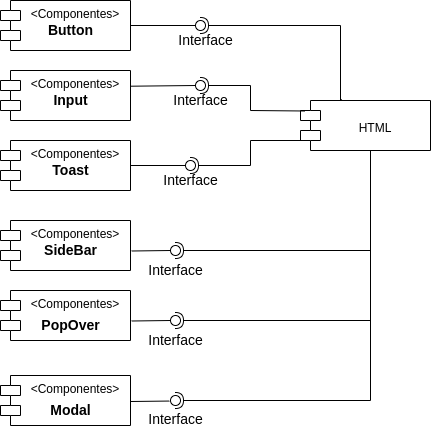

The diagram above was exported from draw.io. Its source (the exported page's mxGraphModel, read from the mxfile embedded in the PNG):
<mxGraphModel dx="862" dy="436" grid="1" gridSize="10" guides="1" tooltips="1" connect="1" arrows="1" fold="1" page="1" pageScale="1" pageWidth="827" pageHeight="1169" math="0" shadow="0">
  <root>
    <mxCell id="0" />
    <mxCell id="1" parent="0" />
    <mxCell id="b_wNqhha4EOCUdaKqDda-1" value="&lt;Componentes&gt;" style="shape=module;align=left;spacingLeft=20;align=center;verticalAlign=top;labelBorderColor=none;" parent="1" vertex="1">
      <mxGeometry x="280" y="160" width="130" height="50" as="geometry" />
    </mxCell>
    <mxCell id="b_wNqhha4EOCUdaKqDda-2" value="Button" style="text;html=1;align=center;verticalAlign=middle;resizable=0;points=[];autosize=1;strokeColor=none;fillColor=none;fontStyle=1;fontSize=14;" parent="1" vertex="1">
      <mxGeometry x="320" y="180" width="60" height="20" as="geometry" />
    </mxCell>
    <mxCell id="b_wNqhha4EOCUdaKqDda-3" value="&lt;Componentes&gt;" style="shape=module;align=left;spacingLeft=20;align=center;verticalAlign=top;labelBorderColor=none;" parent="1" vertex="1">
      <mxGeometry x="280" y="230" width="130" height="50" as="geometry" />
    </mxCell>
    <mxCell id="b_wNqhha4EOCUdaKqDda-4" value="Input" style="text;html=1;align=center;verticalAlign=middle;resizable=0;points=[];autosize=1;strokeColor=none;fillColor=none;fontStyle=1;fontSize=14;" parent="1" vertex="1">
      <mxGeometry x="325" y="250" width="50" height="20" as="geometry" />
    </mxCell>
    <mxCell id="b_wNqhha4EOCUdaKqDda-5" value="&lt;Componentes&gt;" style="shape=module;align=left;spacingLeft=20;align=center;verticalAlign=top;labelBorderColor=none;" parent="1" vertex="1">
      <mxGeometry x="280" y="300" width="130" height="50" as="geometry" />
    </mxCell>
    <mxCell id="b_wNqhha4EOCUdaKqDda-6" value="Toast" style="text;html=1;align=center;verticalAlign=middle;resizable=0;points=[];autosize=1;strokeColor=none;fillColor=none;fontStyle=1;fontSize=14;" parent="1" vertex="1">
      <mxGeometry x="325" y="320" width="50" height="20" as="geometry" />
    </mxCell>
    <mxCell id="b_wNqhha4EOCUdaKqDda-7" value="&lt;Componentes&gt;" style="shape=module;align=left;spacingLeft=20;align=center;verticalAlign=top;labelBorderColor=none;" parent="1" vertex="1">
      <mxGeometry x="280" y="380" width="130" height="50" as="geometry" />
    </mxCell>
    <mxCell id="b_wNqhha4EOCUdaKqDda-8" value="SideBar" style="text;html=1;align=center;verticalAlign=middle;resizable=0;points=[];autosize=1;strokeColor=none;fillColor=none;fontStyle=1;fontSize=14;" parent="1" vertex="1">
      <mxGeometry x="315" y="400" width="70" height="20" as="geometry" />
    </mxCell>
    <mxCell id="b_wNqhha4EOCUdaKqDda-9" value="" style="rounded=0;orthogonalLoop=1;jettySize=auto;html=1;endArrow=none;endFill=0;sketch=0;sourcePerimeterSpacing=0;targetPerimeterSpacing=0;fontSize=14;exitX=1;exitY=0.5;exitDx=0;exitDy=0;" parent="1" source="b_wNqhha4EOCUdaKqDda-1" target="b_wNqhha4EOCUdaKqDda-11" edge="1">
      <mxGeometry relative="1" as="geometry">
        <mxPoint x="460" y="185" as="sourcePoint" />
      </mxGeometry>
    </mxCell>
    <mxCell id="b_wNqhha4EOCUdaKqDda-10" value="" style="rounded=0;orthogonalLoop=1;jettySize=auto;html=1;endArrow=halfCircle;endFill=0;entryX=0.5;entryY=0.5;endSize=6;strokeWidth=1;sketch=0;fontSize=14;exitX=0.315;exitY=-0.029;exitDx=0;exitDy=0;exitPerimeter=0;" parent="1" source="b_wNqhha4EOCUdaKqDda-13" target="b_wNqhha4EOCUdaKqDda-11" edge="1">
      <mxGeometry relative="1" as="geometry">
        <mxPoint x="570" y="200" as="sourcePoint" />
        <Array as="points">
          <mxPoint x="620" y="260" />
          <mxPoint x="620" y="185" />
        </Array>
      </mxGeometry>
    </mxCell>
    <mxCell id="b_wNqhha4EOCUdaKqDda-11" value="" style="ellipse;whiteSpace=wrap;html=1;align=center;aspect=fixed;resizable=0;points=[];outlineConnect=0;sketch=0;labelBorderColor=none;fontSize=14;" parent="1" vertex="1">
      <mxGeometry x="475" y="180" width="10" height="10" as="geometry" />
    </mxCell>
    <mxCell id="b_wNqhha4EOCUdaKqDda-12" value="Interface" style="text;html=1;align=center;verticalAlign=middle;resizable=0;points=[];autosize=1;strokeColor=none;fillColor=none;fontSize=14;" parent="1" vertex="1">
      <mxGeometry x="450" y="190" width="70" height="20" as="geometry" />
    </mxCell>
    <mxCell id="b_wNqhha4EOCUdaKqDda-13" value="&#10;HTML" style="shape=module;align=left;spacingLeft=20;align=center;verticalAlign=top;labelBorderColor=none;" parent="1" vertex="1">
      <mxGeometry x="580" y="260" width="130" height="50" as="geometry" />
    </mxCell>
    <mxCell id="b_wNqhha4EOCUdaKqDda-19" value="" style="rounded=0;orthogonalLoop=1;jettySize=auto;html=1;endArrow=none;endFill=0;sketch=0;sourcePerimeterSpacing=0;targetPerimeterSpacing=0;fontSize=14;exitX=1.004;exitY=0.314;exitDx=0;exitDy=0;exitPerimeter=0;" parent="1" source="b_wNqhha4EOCUdaKqDda-3" target="b_wNqhha4EOCUdaKqDda-21" edge="1">
      <mxGeometry relative="1" as="geometry">
        <mxPoint x="460" y="245" as="sourcePoint" />
      </mxGeometry>
    </mxCell>
    <mxCell id="b_wNqhha4EOCUdaKqDda-20" value="" style="rounded=0;orthogonalLoop=1;jettySize=auto;html=1;endArrow=halfCircle;endFill=0;entryX=0.5;entryY=0.5;endSize=6;strokeWidth=1;sketch=0;fontSize=14;exitX=0.033;exitY=0.21;exitDx=0;exitDy=0;exitPerimeter=0;" parent="1" source="b_wNqhha4EOCUdaKqDda-13" target="b_wNqhha4EOCUdaKqDda-21" edge="1">
      <mxGeometry relative="1" as="geometry">
        <mxPoint x="570" y="270" as="sourcePoint" />
        <Array as="points">
          <mxPoint x="530" y="270" />
          <mxPoint x="530" y="245" />
        </Array>
      </mxGeometry>
    </mxCell>
    <mxCell id="b_wNqhha4EOCUdaKqDda-21" value="" style="ellipse;whiteSpace=wrap;html=1;align=center;aspect=fixed;resizable=0;points=[];outlineConnect=0;sketch=0;labelBorderColor=none;fontSize=14;" parent="1" vertex="1">
      <mxGeometry x="475" y="240" width="10" height="10" as="geometry" />
    </mxCell>
    <mxCell id="b_wNqhha4EOCUdaKqDda-22" value="Interface" style="text;html=1;align=center;verticalAlign=middle;resizable=0;points=[];autosize=1;strokeColor=none;fillColor=none;fontSize=14;" parent="1" vertex="1">
      <mxGeometry x="445" y="250" width="70" height="20" as="geometry" />
    </mxCell>
    <mxCell id="b_wNqhha4EOCUdaKqDda-29" value="" style="rounded=0;orthogonalLoop=1;jettySize=auto;html=1;endArrow=none;endFill=0;sketch=0;sourcePerimeterSpacing=0;targetPerimeterSpacing=0;fontSize=14;" parent="1" source="b_wNqhha4EOCUdaKqDda-5" target="b_wNqhha4EOCUdaKqDda-31" edge="1">
      <mxGeometry relative="1" as="geometry">
        <mxPoint x="450" y="325" as="sourcePoint" />
      </mxGeometry>
    </mxCell>
    <mxCell id="b_wNqhha4EOCUdaKqDda-30" value="" style="rounded=0;orthogonalLoop=1;jettySize=auto;html=1;endArrow=halfCircle;endFill=0;entryX=0.5;entryY=0.5;endSize=6;strokeWidth=1;sketch=0;fontSize=14;" parent="1" target="b_wNqhha4EOCUdaKqDda-31" edge="1">
      <mxGeometry relative="1" as="geometry">
        <mxPoint x="583" y="300" as="sourcePoint" />
        <Array as="points">
          <mxPoint x="530" y="300" />
          <mxPoint x="530" y="325" />
        </Array>
      </mxGeometry>
    </mxCell>
    <mxCell id="b_wNqhha4EOCUdaKqDda-31" value="" style="ellipse;whiteSpace=wrap;html=1;align=center;aspect=fixed;resizable=0;points=[];outlineConnect=0;sketch=0;labelBorderColor=none;fontSize=14;" parent="1" vertex="1">
      <mxGeometry x="465" y="320" width="10" height="10" as="geometry" />
    </mxCell>
    <mxCell id="b_wNqhha4EOCUdaKqDda-32" value="Interface" style="text;html=1;align=center;verticalAlign=middle;resizable=0;points=[];autosize=1;strokeColor=none;fillColor=none;fontSize=14;" parent="1" vertex="1">
      <mxGeometry x="435" y="330" width="70" height="20" as="geometry" />
    </mxCell>
    <mxCell id="b_wNqhha4EOCUdaKqDda-33" value="" style="rounded=0;orthogonalLoop=1;jettySize=auto;html=1;endArrow=none;endFill=0;sketch=0;sourcePerimeterSpacing=0;targetPerimeterSpacing=0;fontSize=14;exitX=1.009;exitY=0.61;exitDx=0;exitDy=0;exitPerimeter=0;" parent="1" source="b_wNqhha4EOCUdaKqDda-7" target="b_wNqhha4EOCUdaKqDda-35" edge="1">
      <mxGeometry relative="1" as="geometry">
        <mxPoint x="435" y="410" as="sourcePoint" />
      </mxGeometry>
    </mxCell>
    <mxCell id="b_wNqhha4EOCUdaKqDda-34" value="" style="rounded=0;orthogonalLoop=1;jettySize=auto;html=1;endArrow=halfCircle;endFill=0;entryX=0.5;entryY=0.5;endSize=6;strokeWidth=1;sketch=0;fontSize=14;" parent="1" target="b_wNqhha4EOCUdaKqDda-35" edge="1">
      <mxGeometry relative="1" as="geometry">
        <mxPoint x="650" y="310" as="sourcePoint" />
        <Array as="points">
          <mxPoint x="650" y="410" />
        </Array>
      </mxGeometry>
    </mxCell>
    <mxCell id="b_wNqhha4EOCUdaKqDda-35" value="" style="ellipse;whiteSpace=wrap;html=1;align=center;aspect=fixed;resizable=0;points=[];outlineConnect=0;sketch=0;labelBorderColor=none;fontSize=14;" parent="1" vertex="1">
      <mxGeometry x="450" y="405" width="10" height="10" as="geometry" />
    </mxCell>
    <mxCell id="b_wNqhha4EOCUdaKqDda-36" value="Interface" style="text;html=1;align=center;verticalAlign=middle;resizable=0;points=[];autosize=1;strokeColor=none;fillColor=none;fontSize=14;" parent="1" vertex="1">
      <mxGeometry x="420" y="420" width="70" height="20" as="geometry" />
    </mxCell>
    <mxCell id="OB62zbUIeBn2M1qMHYEE-2" value="" style="rounded=0;orthogonalLoop=1;jettySize=auto;html=1;endArrow=halfCircle;endFill=0;entryX=0.5;entryY=0.5;endSize=6;strokeWidth=1;sketch=0;fontSize=14;" parent="1" edge="1">
      <mxGeometry relative="1" as="geometry">
        <mxPoint x="650" y="380" as="sourcePoint" />
        <Array as="points">
          <mxPoint x="650" y="480" />
        </Array>
        <mxPoint x="455" y="480" as="targetPoint" />
      </mxGeometry>
    </mxCell>
    <mxCell id="OB62zbUIeBn2M1qMHYEE-3" value="Interface" style="text;html=1;align=center;verticalAlign=middle;resizable=0;points=[];autosize=1;strokeColor=none;fillColor=none;fontSize=14;" parent="1" vertex="1">
      <mxGeometry x="420" y="490" width="70" height="20" as="geometry" />
    </mxCell>
    <mxCell id="OB62zbUIeBn2M1qMHYEE-4" value="&lt;Componentes&gt;" style="shape=module;align=left;spacingLeft=20;align=center;verticalAlign=top;labelBorderColor=none;" parent="1" vertex="1">
      <mxGeometry x="280" y="450" width="130" height="50" as="geometry" />
    </mxCell>
    <mxCell id="OB62zbUIeBn2M1qMHYEE-5" value="PopOver" style="text;html=1;align=center;verticalAlign=middle;resizable=0;points=[];autosize=1;strokeColor=none;fillColor=none;fontStyle=1;fontSize=14;" parent="1" vertex="1">
      <mxGeometry x="315" y="475" width="70" height="20" as="geometry" />
    </mxCell>
    <mxCell id="OB62zbUIeBn2M1qMHYEE-6" value="" style="rounded=0;orthogonalLoop=1;jettySize=auto;html=1;endArrow=none;endFill=0;sketch=0;sourcePerimeterSpacing=0;targetPerimeterSpacing=0;fontSize=14;exitX=1.009;exitY=0.61;exitDx=0;exitDy=0;exitPerimeter=0;" parent="1" source="OB62zbUIeBn2M1qMHYEE-4" target="OB62zbUIeBn2M1qMHYEE-7" edge="1">
      <mxGeometry relative="1" as="geometry">
        <mxPoint x="435" y="480" as="sourcePoint" />
      </mxGeometry>
    </mxCell>
    <mxCell id="OB62zbUIeBn2M1qMHYEE-7" value="" style="ellipse;whiteSpace=wrap;html=1;align=center;aspect=fixed;resizable=0;points=[];outlineConnect=0;sketch=0;labelBorderColor=none;fontSize=14;" parent="1" vertex="1">
      <mxGeometry x="450" y="475" width="10" height="10" as="geometry" />
    </mxCell>
    <mxCell id="G9LzAwloouBna3Lsa7SL-1" value="&lt;Componentes&gt;" style="shape=module;align=left;spacingLeft=20;align=center;verticalAlign=top;labelBorderColor=none;" parent="1" vertex="1">
      <mxGeometry x="280" y="535" width="130" height="50" as="geometry" />
    </mxCell>
    <mxCell id="G9LzAwloouBna3Lsa7SL-2" value="Modal" style="text;html=1;align=center;verticalAlign=middle;resizable=0;points=[];autosize=1;strokeColor=none;fillColor=none;fontStyle=1;fontSize=14;" parent="1" vertex="1">
      <mxGeometry x="320" y="560" width="60" height="20" as="geometry" />
    </mxCell>
    <mxCell id="G9LzAwloouBna3Lsa7SL-3" value="" style="rounded=0;orthogonalLoop=1;jettySize=auto;html=1;endArrow=halfCircle;endFill=0;entryX=0.5;entryY=0.5;endSize=6;strokeWidth=1;sketch=0;fontSize=14;" parent="1" edge="1">
      <mxGeometry relative="1" as="geometry">
        <mxPoint x="650" y="460" as="sourcePoint" />
        <Array as="points">
          <mxPoint x="650" y="560" />
        </Array>
        <mxPoint x="455" y="560" as="targetPoint" />
      </mxGeometry>
    </mxCell>
    <mxCell id="G9LzAwloouBna3Lsa7SL-4" value="Interface" style="text;html=1;align=center;verticalAlign=middle;resizable=0;points=[];autosize=1;strokeColor=none;fillColor=none;fontSize=14;" parent="1" vertex="1">
      <mxGeometry x="420" y="569" width="70" height="20" as="geometry" />
    </mxCell>
    <mxCell id="G9LzAwloouBna3Lsa7SL-5" value="" style="ellipse;whiteSpace=wrap;html=1;align=center;aspect=fixed;resizable=0;points=[];outlineConnect=0;sketch=0;labelBorderColor=none;fontSize=14;" parent="1" vertex="1">
      <mxGeometry x="450" y="555" width="10" height="10" as="geometry" />
    </mxCell>
    <mxCell id="G9LzAwloouBna3Lsa7SL-6" value="" style="rounded=0;orthogonalLoop=1;jettySize=auto;html=1;endArrow=none;endFill=0;sketch=0;sourcePerimeterSpacing=0;targetPerimeterSpacing=0;fontSize=14;exitX=1.009;exitY=0.61;exitDx=0;exitDy=0;exitPerimeter=0;" parent="1" edge="1">
      <mxGeometry relative="1" as="geometry">
        <mxPoint x="409.99999999999994" y="561" as="sourcePoint" />
        <mxPoint x="448.83021040670457" y="560.5458696292962" as="targetPoint" />
      </mxGeometry>
    </mxCell>
  </root>
</mxGraphModel>